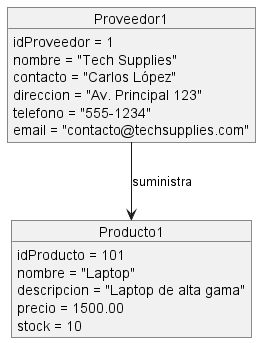

The diagram above was rendered by PlantUML. Its source (embedded in the PNG):
@startuml
object Proveedor1 {
    idProveedor = 1
    nombre = "Tech Supplies"
    contacto = "Carlos López"
    direccion = "Av. Principal 123"
    telefono = "555-1234"
    email = "contacto@techsupplies.com"
}

object Producto1 {
    idProducto = 101
    nombre = "Laptop"
    descripcion = "Laptop de alta gama"
    precio = 1500.00
    stock = 10
}

Proveedor1 --> Producto1 : suministra
@enduml